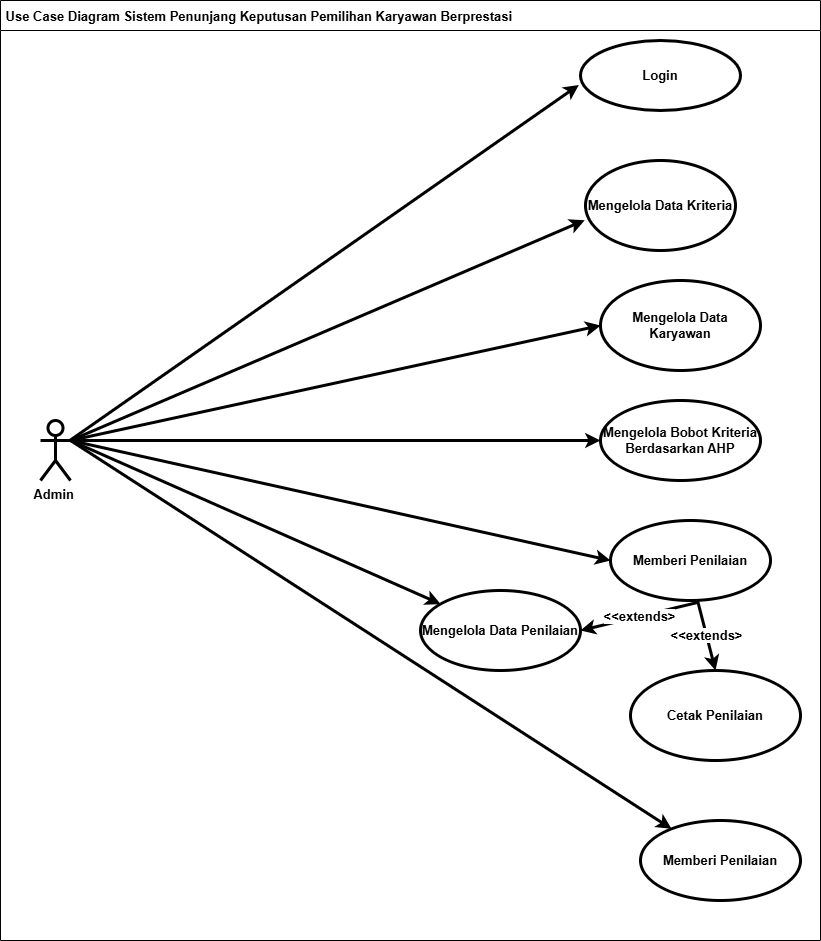

The diagram above was exported from draw.io. Its source (the exported page's mxGraphModel, read from the mxfile embedded in the PNG):
<mxGraphModel dx="876" dy="617" grid="1" gridSize="10" guides="1" tooltips="1" connect="1" arrows="1" fold="1" page="1" pageScale="1" pageWidth="827" pageHeight="1169" math="0" shadow="0">
  <root>
    <mxCell id="0" />
    <mxCell id="1" parent="0" />
    <mxCell id="2" value=" Use Case Diagram Sistem Penunjang Keputusan Pemilihan Karyawan Berprestasi" style="shape=table;startSize=30;container=1;collapsible=0;childLayout=tableLayout;align=left;fontStyle=1;fontSize=13;fillColor=none;" parent="1" vertex="1">
      <mxGeometry width="820" height="940" as="geometry" />
    </mxCell>
    <mxCell id="3" value="" style="shape=tableRow;horizontal=0;startSize=0;swimlaneHead=0;swimlaneBody=0;strokeColor=inherit;top=0;left=0;bottom=0;right=0;collapsible=0;dropTarget=0;fillColor=none;points=[[0,0.5],[1,0.5]];portConstraint=eastwest;" parent="2" vertex="1">
      <mxGeometry y="30" width="820" height="910" as="geometry" />
    </mxCell>
    <mxCell id="4" value="" style="shape=partialRectangle;html=1;whiteSpace=wrap;connectable=0;strokeColor=inherit;overflow=hidden;fillColor=none;top=0;left=0;bottom=0;right=0;pointerEvents=1;" parent="3" vertex="1">
      <mxGeometry width="820" height="910" as="geometry">
        <mxRectangle width="820" height="910" as="alternateBounds" />
      </mxGeometry>
    </mxCell>
    <mxCell id="5" value="&lt;span&gt;Login&lt;/span&gt;" style="ellipse;whiteSpace=wrap;html=1;fillColor=none;fontStyle=1;fontSize=13;strokeWidth=3;" parent="1" vertex="1">
      <mxGeometry x="580" y="40" width="160" height="70" as="geometry" />
    </mxCell>
    <mxCell id="6" value="&lt;span&gt;Mengelola Data Kriteria&lt;/span&gt;" style="ellipse;whiteSpace=wrap;html=1;fillColor=none;fontStyle=1;fontSize=13;strokeWidth=3;" parent="1" vertex="1">
      <mxGeometry x="585" y="160" width="150" height="90" as="geometry" />
    </mxCell>
    <mxCell id="7" value="&lt;span&gt;Mengelola Data Karyawan&lt;/span&gt;" style="ellipse;whiteSpace=wrap;html=1;fillColor=none;fontStyle=1;fontSize=13;strokeWidth=3;" parent="1" vertex="1">
      <mxGeometry x="600" y="280" width="160" height="90" as="geometry" />
    </mxCell>
    <mxCell id="8" value="&lt;span&gt;Mengelola Bobot Kriteria Berdasarkan AHP&lt;/span&gt;" style="ellipse;whiteSpace=wrap;html=1;fillColor=none;fontStyle=1;fontSize=13;strokeWidth=3;" parent="1" vertex="1">
      <mxGeometry x="600" y="400" width="160" height="80" as="geometry" />
    </mxCell>
    <mxCell id="9" value="&lt;span&gt;Memberi Penilaian&lt;/span&gt;" style="ellipse;whiteSpace=wrap;html=1;fillColor=none;fontStyle=1;fontSize=13;strokeWidth=3;" parent="1" vertex="1">
      <mxGeometry x="610" y="520" width="160" height="80" as="geometry" />
    </mxCell>
    <mxCell id="10" value="&lt;span&gt;Mengelola Data Penilaian&lt;/span&gt;" style="ellipse;whiteSpace=wrap;html=1;fillColor=none;fontStyle=1;fontSize=13;strokeWidth=3;" parent="1" vertex="1">
      <mxGeometry x="420" y="590" width="160" height="80" as="geometry" />
    </mxCell>
    <mxCell id="11" value="&lt;span&gt;Cetak Penilaian&lt;/span&gt;" style="ellipse;whiteSpace=wrap;html=1;fillColor=none;fontStyle=1;fontSize=13;strokeWidth=3;" parent="1" vertex="1">
      <mxGeometry x="630" y="670" width="170" height="90" as="geometry" />
    </mxCell>
    <mxCell id="12" value="Admin&amp;nbsp;" style="shape=umlActor;verticalLabelPosition=bottom;verticalAlign=top;html=1;outlineConnect=0;fontStyle=1;fontSize=13;strokeWidth=3;" parent="1" vertex="1">
      <mxGeometry x="40" y="420" width="30" height="60" as="geometry" />
    </mxCell>
    <mxCell id="13" value="" style="endArrow=classic;html=1;entryX=-0.01;entryY=0.634;entryDx=0;entryDy=0;entryPerimeter=0;fontStyle=1;fontSize=13;strokeWidth=3;" parent="1" source="12" target="5" edge="1">
      <mxGeometry width="50" height="50" relative="1" as="geometry">
        <mxPoint x="410" y="500" as="sourcePoint" />
        <mxPoint x="460" y="450" as="targetPoint" />
      </mxGeometry>
    </mxCell>
    <mxCell id="14" value="" style="endArrow=classic;html=1;entryX=-0.005;entryY=0.663;entryDx=0;entryDy=0;entryPerimeter=0;fontStyle=1;fontSize=13;strokeWidth=3;" parent="1" target="6" edge="1">
      <mxGeometry width="50" height="50" relative="1" as="geometry">
        <mxPoint x="70" y="440" as="sourcePoint" />
        <mxPoint x="588" y="94" as="targetPoint" />
      </mxGeometry>
    </mxCell>
    <mxCell id="15" value="" style="endArrow=classic;html=1;entryX=0;entryY=0.5;entryDx=0;entryDy=0;fontStyle=1;fontSize=13;strokeWidth=3;" parent="1" target="7" edge="1">
      <mxGeometry width="50" height="50" relative="1" as="geometry">
        <mxPoint x="70" y="440" as="sourcePoint" />
        <mxPoint x="598" y="104" as="targetPoint" />
      </mxGeometry>
    </mxCell>
    <mxCell id="16" value="" style="endArrow=classic;html=1;entryX=0;entryY=0.5;entryDx=0;entryDy=0;fontStyle=1;fontSize=13;strokeWidth=3;" parent="1" target="8" edge="1">
      <mxGeometry width="50" height="50" relative="1" as="geometry">
        <mxPoint x="70" y="440" as="sourcePoint" />
        <mxPoint x="608" y="114" as="targetPoint" />
      </mxGeometry>
    </mxCell>
    <mxCell id="17" value="" style="endArrow=classic;html=1;entryX=0;entryY=0.5;entryDx=0;entryDy=0;exitX=1;exitY=0.3333333333333333;exitDx=0;exitDy=0;exitPerimeter=0;fontStyle=1;fontSize=13;strokeWidth=3;" parent="1" source="12" target="9" edge="1">
      <mxGeometry width="50" height="50" relative="1" as="geometry">
        <mxPoint x="110" y="480" as="sourcePoint" />
        <mxPoint x="618" y="124" as="targetPoint" />
      </mxGeometry>
    </mxCell>
    <mxCell id="19" value="" style="endArrow=classic;html=1;entryX=1;entryY=0.5;entryDx=0;entryDy=0;exitX=0.544;exitY=1.025;exitDx=0;exitDy=0;exitPerimeter=0;fontStyle=1;fontSize=13;strokeWidth=3;" parent="1" source="9" target="10" edge="1">
      <mxGeometry relative="1" as="geometry">
        <mxPoint x="460" y="610" as="sourcePoint" />
        <mxPoint x="560" y="610" as="targetPoint" />
      </mxGeometry>
    </mxCell>
    <mxCell id="20" value="&amp;lt;&amp;lt;extends&amp;gt;" style="edgeLabel;resizable=0;html=1;;align=center;verticalAlign=middle;fontStyle=1;fontSize=13;" parent="19" connectable="0" vertex="1">
      <mxGeometry relative="1" as="geometry" />
    </mxCell>
    <mxCell id="21" value="" style="endArrow=classic;html=1;entryX=0.5;entryY=0;entryDx=0;entryDy=0;exitX=0.544;exitY=1;exitDx=0;exitDy=0;exitPerimeter=0;fontStyle=1;fontSize=13;strokeWidth=3;" parent="1" source="9" target="11" edge="1">
      <mxGeometry relative="1" as="geometry">
        <mxPoint x="654" y="604" as="sourcePoint" />
        <mxPoint x="542" y="653" as="targetPoint" />
      </mxGeometry>
    </mxCell>
    <mxCell id="22" value="&amp;lt;&amp;lt;extends&amp;gt;" style="edgeLabel;resizable=0;html=1;;align=center;verticalAlign=middle;fontStyle=1;fontSize=13;" parent="21" connectable="0" vertex="1">
      <mxGeometry relative="1" as="geometry" />
    </mxCell>
    <mxCell id="23" value="" style="endArrow=classic;html=1;strokeWidth=3;" parent="1" target="10" edge="1">
      <mxGeometry width="50" height="50" relative="1" as="geometry">
        <mxPoint x="70" y="440" as="sourcePoint" />
        <mxPoint x="610" y="570" as="targetPoint" />
      </mxGeometry>
    </mxCell>
    <mxCell id="24" value="&lt;span&gt;Memberi Penilaian&lt;/span&gt;" style="ellipse;whiteSpace=wrap;html=1;fillColor=none;fontStyle=1;fontSize=13;strokeWidth=3;" parent="1" vertex="1">
      <mxGeometry x="640" y="820" width="160" height="80" as="geometry" />
    </mxCell>
    <mxCell id="25" value="" style="endArrow=classic;html=1;fontStyle=1;fontSize=13;strokeWidth=3;" parent="1" target="24" edge="1">
      <mxGeometry width="50" height="50" relative="1" as="geometry">
        <mxPoint x="70" y="440" as="sourcePoint" />
        <mxPoint x="456" y="698" as="targetPoint" />
      </mxGeometry>
    </mxCell>
  </root>
</mxGraphModel>